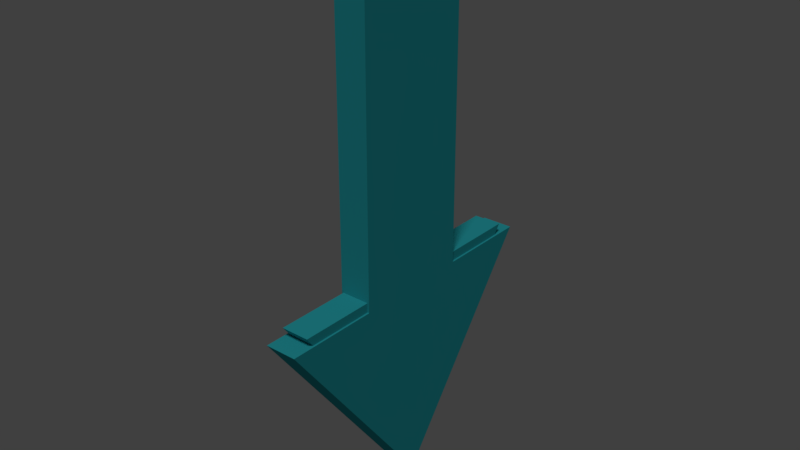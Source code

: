 # Source: a-artikel.blend  (saved by Blender 2.78.0; exported with 4.5.12 LTS)
import bpy
from mathutils import Matrix  # noqa: F401  (used for matrix-valued properties, if any)

bpy.ops.wm.read_factory_settings(use_empty=True)
scene = bpy.context.scene
scene.name = 'Scene'

# ---- collections
col_collection_1 = bpy.data.collections.new('Collection 1'); scene.collection.children.link(col_collection_1)

# ---- materials (node trees are filled in below, after node groups)
mat_material_001 = bpy.data.materials.new('Material.001')
mat_material_001.alpha_threshold = 0.0
mat_material_001.use_transparent_shadow = False
mat_material_001.diffuse_color = (0.02732, 0.4233, 0.4735, 1.0)
mat_material_001.roughness = 0.5
mat_material_001.specular_intensity = 0.06098

# ---- material node trees

# ---- world
world_world = bpy.data.worlds.new('World'); scene.world = world_world
world_world.color = (0.05088, 0.05088, 0.05088)
world_world.use_sun_shadow = False
world_world.sun_shadow_jitter_overblur = 0.0
world_world.cycles.sampling_method = 'MANUAL'

# ---- lights
light_lamp = bpy.data.lights.new('Lamp', 'SUN')
light_lamp.transmission_factor = 0.0
light_lamp.cutoff_distance = 30.0
light_lamp.angle = 0.1993
light_lamp.energy = 1.0
light_lamp.shadow_buffer_clip_start = 1.001
light_lamp.shadow_soft_size = 0.1
light_lamp.shadow_cascade_max_distance = 1000.0

# ---- meshes
me_cube_020 = bpy.data.meshes.new('Cube.020')
me_cube_020.from_pydata([(0.9227, 0.248, -0.4921), (0.9227, 0.4748, 0.2898), (0.9227, 1.0, -0.4921), (0.9227, 0.7682, 0.2898), (1.0, 0.248, -0.4921), (1.0, 0.4748, 0.2898), (1.0, 1.0, -0.4921), (1.0, 0.7682, 0.2898), (0.9227, 0.4748, -0.4924), (0.9227, 0.7682, -0.4924), (1.0, 0.7682, -0.4924), (1.0, 0.4748, -0.4924), (0.9227, 0.624, -1.0), (0.9227, 0.624, 0.2898), (1.0, 0.624, -1.0), (1.0, 0.624, 0.2898), (1.0, 0.624, -0.4924), (0.9227, 0.624, -0.4924), (0.9178, 0.6242, -1.091), (0.9178, 0.2, -0.5183), (0.9178, 0.4558, -0.5186), (0.9178, 0.4558, 0.3638), (0.9178, 0.6242, 0.3638), (0.9178, 0.7868, 0.3638), (0.9178, 0.7868, -0.5186), (0.9178, 1.048, -0.5183), (1.005, 1.048, -0.5183), (1.005, 0.7868, 0.3638), (1.005, 0.7868, -0.5186), (1.005, 0.6242, -1.091), (1.005, 0.6242, 0.3638), (1.005, 0.4558, 0.3638), (1.005, 0.4558, -0.5186), (1.005, 0.2, -0.5183), (1.005, 0.6242, -0.5186), (0.9178, 0.6242, -0.5186)], [], [(17, 9, 3, 13), (9, 10, 7, 3), (16, 11, 5, 15), (11, 8, 1, 5), (12, 0, 4, 14), (15, 5, 1, 13), (4, 0, 8, 11), (14, 4, 11, 16), (2, 6, 10, 9), (12, 2, 9, 17), (0, 12, 17, 8), (6, 14, 16, 10), (7, 15, 13, 3), (2, 12, 14, 6), (10, 16, 15, 7), (8, 17, 13, 1), (35, 22, 23, 24), (24, 23, 27, 28), (34, 30, 31, 32), (32, 31, 21, 20), (18, 29, 33, 19), (30, 22, 21, 31), (33, 32, 20, 19), (29, 34, 32, 33), (25, 24, 28, 26), (18, 35, 24, 25), (19, 20, 35, 18), (26, 28, 34, 29), (27, 23, 22, 30), (25, 26, 29, 18), (28, 27, 30, 34), (20, 21, 22, 35)])
_uv = me_cube_020.uv_layers.new(name='UVMap')
_uv.uv.foreach_set('vector', [0.6913, 0.597, 0.757, 0.597, 0.757, 0.9538, 0.6913, 0.9538, 0.8493, 0.597, 0.8845, 0.597, 0.8844, 0.9539, 0.8492, 0.9538, 0.4618, 0.5581, 0.5299, 0.5581, 0.5299, 0.9149, 0.4618, 0.9149, 0.8855, 0.597, 0.9208, 0.597, 0.9207, 0.9539, 0.8854, 0.9538, 0.2288, 0.6505, 0.2288, 0.9388, 0.1936, 0.9388, 0.1936, 0.6505, 0.5256, 0.1892, 0.4575, 0.1892, 0.4575, 0.154, 0.5256, 0.154, 0.4575, 0.1531, 0.4575, 0.1179, 0.561, 0.1179, 0.561, 0.1531, 0.6904, 0.1975, 0.4574, 0.364, 0.4574, 0.1936, 0.4603, 0.1936, 0.5633, 0.08172, 0.5633, 0.117, 0.4575, 0.117, 0.4575, 0.08172, 0.004297, 0.4985, 0.1709, 0.7315, 0.0004384, 0.7315, 0.0004662, 0.7285, 0.0004384, 0.4946, 0.1709, 0.2644, 0.1709, 0.4945, 0.000465, 0.4976, 0.617, 0.5572, 0.3867, 0.3867, 0.6168, 0.3867, 0.6199, 0.5572, 0.6299, 0.117, 0.5642, 0.117, 0.5642, 0.08172, 0.6299, 0.08172, 0.2297, 0.9388, 0.2297, 0.6505, 0.265, 0.6505, 0.265, 0.9388, 0.5309, 0.5581, 0.5966, 0.5581, 0.5965, 0.9149, 0.5307, 0.9149, 0.6209, 0.3867, 0.689, 0.3868, 0.6889, 0.7436, 0.6208, 0.7436, 0.9208, 0.1936, 0.9208, 0.5961, 0.8466, 0.5961, 0.8466, 0.1936, 0.9614, 0.1936, 0.9614, 0.5961, 0.9217, 0.5961, 0.9217, 0.1936, 0.7681, 0.1936, 0.7681, 0.5961, 0.6913, 0.5961, 0.6913, 0.1936, 0.7977, 0.597, 0.7977, 0.9996, 0.7579, 0.9996, 0.7579, 0.597, 0.806, 0.597, 0.8457, 0.597, 0.8457, 0.9222, 0.806, 0.9222, 0.6387, 0.1179, 0.6387, 0.1576, 0.5619, 0.1576, 0.5619, 0.1179, 0.4575, 0.04108, 0.5743, 0.04108, 0.5743, 0.08085, 0.4575, 0.08085, 0.1927, 0.0004384, 0.1927, 0.26, 0.0004684, 0.2635, 0.0004384, 0.2602, 0.5769, 0.0402, 0.4575, 0.0402, 0.4575, 0.0004384, 0.5769, 0.0004384, 0.1936, 0.0004384, 0.4532, 0.0004384, 0.4567, 0.1927, 0.4533, 0.1927, 0.1936, 0.3859, 0.1936, 0.1936, 0.1969, 0.1936, 0.4565, 0.1979, 0.3859, 0.6496, 0.1936, 0.6496, 0.1936, 0.6463, 0.1979, 0.3867, 0.6493, 0.04108, 0.6493, 0.08085, 0.5751, 0.08085, 0.5751, 0.04108, 0.9614, 0.9222, 0.9217, 0.9222, 0.9217, 0.597, 0.9614, 0.597, 0.4609, 0.5581, 0.4609, 0.9606, 0.3867, 0.9606, 0.3867, 0.5581, 0.8457, 0.1936, 0.8457, 0.5961, 0.7689, 0.5961, 0.7689, 0.1936])
me_cube_020.materials.append(mat_material_001)
me_cube_020.use_remesh_preserve_volume = False
me_cube_020.use_remesh_preserve_attributes = False
me_cube_020.use_mirror_vertex_groups = False
me_cube_020.update()

# ---- objects
ob_lamp = bpy.data.objects.new('Lamp', light_lamp)
ob_a_artikel = bpy.data.objects.new('a-artikel', me_cube_020)

# ---- transforms, parenting, visibility, modifiers, constraints
ob_lamp.location = (3.157, -3.617, 21.16)
ob_lamp.rotation_euler = (-0.2206, -0.4456, 2.59)
ob_lamp.lock_rotations_4d = False
ob_lamp.empty_display_type = 'ARROWS'
ob_lamp.color = (0.0, 0.0, 0.0, 0.0)
ob_lamp.lineart.crease_threshold = 0.0
ob_a_artikel.location = (0.0, 0.0, 14.14)
ob_a_artikel.lineart.crease_threshold = 0.0

# ---- collection membership
col_collection_1.objects.link(ob_lamp)
col_collection_1.objects.link(ob_a_artikel)

# ---- scene / render settings (as saved in the file)
scene.frame_start = 1; scene.frame_end = 250; scene.frame_set(1)
scene.render.engine = 'BLENDER_EEVEE_NEXT'
scene.render.resolution_percentage = 50
scene.render.dither_intensity = 0.0
scene.cycles.use_denoising = False
scene.cycles.samples = 128
scene.cycles.sampling_pattern = 'TABULATED_SOBOL'
scene.cycles.light_sampling_threshold = 0.0
scene.cycles.use_adaptive_sampling = False
scene.cycles.use_light_tree = False
scene.cycles.blur_glossy = 0.0
scene.cycles.sample_clamp_indirect = 0.0
scene.view_settings.view_transform = 'Standard'
bpy.context.view_layer.update()

# ---- added for rendering (the .blend has no active camera): camera
cam_auto = bpy.data.cameras.new('AutoCamera')
cam_auto.lens = 50.0
cam_auto.sensor_width = 36.0
cam_auto.clip_end = 1000.0
ob_auto_camera = bpy.data.objects.new('AutoCamera', cam_auto)
scene.collection.objects.link(ob_auto_camera)
ob_auto_camera.location = (2.52176, -1.24832, 15.0276)
ob_auto_camera.rotation_euler = (1.09748, -7.21219e-08, 0.694738)
scene.camera = ob_auto_camera
bpy.context.view_layer.update()
